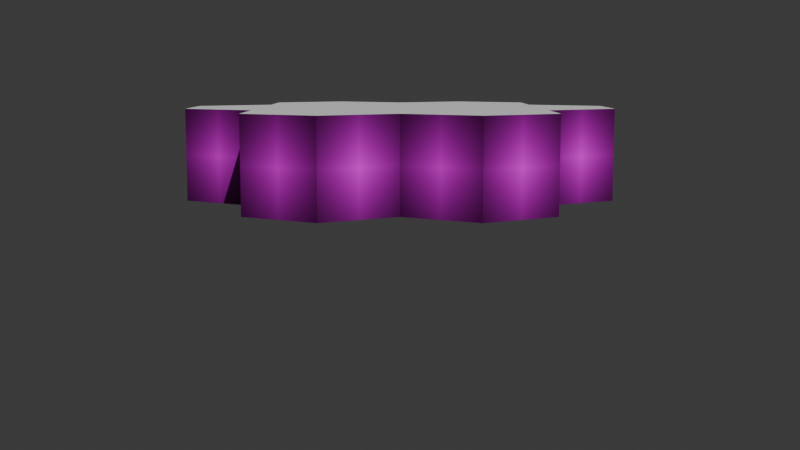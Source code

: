 # Source: honeycomb_side.blend  (saved by Blender 5.1.29; exported with 4.5.12 LTS)
import bpy
from mathutils import Matrix  # noqa: F401  (used for matrix-valued properties, if any)

bpy.ops.wm.read_factory_settings(use_empty=True)
scene = bpy.context.scene
scene.name = 'Scene'

# ---- collections
col_collection = bpy.data.collections.new('Collection'); scene.collection.children.link(col_collection)
col_honeycombtop = bpy.data.collections.new('HoneycombTop'); scene.collection.children.link(col_honeycombtop)
col_honeycombside = bpy.data.collections.new('HoneycombSide'); scene.collection.children.link(col_honeycombside)

# ---- images (referenced by path relative to the original .blend; pixels are not part of the script)
import os
ASSET_DIR = os.environ.get("B2B_ASSET_DIR", "")  # directory of the original .blend (textures are referenced by path, not embedded)
HERE = os.path.dirname(os.path.abspath(__file__))  # packed textures are extracted next to this script under _unpacked/

def load_image(name, relpath, width, height, colorspace="sRGB"):
    """Load a texture the original file referenced (path relative to the .blend, or extracted next to this script)."""
    p = next((c for c in (os.path.join(HERE, relpath), os.path.join(ASSET_DIR, relpath)) if relpath and os.path.exists(c)), "")
    if p:
        img = bpy.data.images.load(p, check_existing=True)
        img.name = name
    else:  # same state as the original file: an image datablock whose file is absent (Cycles renders it pink)
        img = bpy.data.images.new(name, width, height)
        img.source = "FILE"
        img.filepath = "//" + (relpath or name)
    img.colorspace_settings.name = colorspace
    return img
img_syngenta_schweiz_logo_png = load_image('syngenta_schweiz_logo.png', 'syngenta_schweiz_logo.png', 1024, 1024, 'sRGB')

# ---- materials (node trees are filled in below, after node groups)
mat_honeycombbasematerial = bpy.data.materials.new('HoneycombBaseMaterial')
mat_honeycomblogomaterial = bpy.data.materials.new('HoneycombLogoMaterial')

# ---- material node trees
mat_honeycombbasematerial.use_nodes = True; mat_honeycombbasematerial.node_tree.nodes.clear()
_N = mat_honeycombbasematerial.node_tree.nodes; _L = mat_honeycombbasematerial.node_tree.links
n0 = _N.new('ShaderNodeOutputMaterial'); n0.name = 'Material Output'; n0.location = (300, 0)
n1 = _N.new('ShaderNodeBsdfPrincipled'); n1.name = 'Principled BSDF'; n1.location = (40, 0)
n1.inputs[2].default_value = 0.38
n1.inputs[13].default_value = 0.25
_L.new(n1.outputs[0], n0.inputs[0])
n0.is_active_output = True
mat_honeycomblogomaterial.use_nodes = True; mat_honeycomblogomaterial.node_tree.nodes.clear()
_N = mat_honeycomblogomaterial.node_tree.nodes; _L = mat_honeycomblogomaterial.node_tree.links
n0 = _N.new('ShaderNodeOutputMaterial'); n0.name = 'Material Output'; n0.location = (300, 0)
n1 = _N.new('ShaderNodeBsdfPrincipled'); n1.name = 'Principled BSDF'; n1.location = (40, 0)
n1.inputs[2].default_value = 0.38
n1.inputs[13].default_value = 0.25
n2 = _N.new('ShaderNodeTexImage'); n2.name = 'Image Texture'; n2.location = (-240, 0)
n2.image = img_syngenta_schweiz_logo_png
n2.extension = 'CLIP'
_L.new(n1.outputs[0], n0.inputs[0])
_L.new(n2.outputs[0], n1.inputs[0])
n0.is_active_output = True

# ---- world
world_world = bpy.data.worlds.new('World'); scene.world = world_world
world_world.use_nodes = True; world_world.node_tree.nodes.clear()
_N = world_world.node_tree.nodes; _L = world_world.node_tree.links
n0 = _N.new('ShaderNodeOutputWorld'); n0.name = 'World Output'; n0.location = (200, 100)
n1 = _N.new('ShaderNodeBackground'); n1.name = 'Background'; n1.location = (-200, 100)
n1.inputs[0].default_value = (0.05088, 0.05088, 0.05088, 1.0)
_L.new(n1.outputs[0], n0.inputs[0])
n0.is_active_output = True
world_world.color = (0.05088, 0.05088, 0.05088)
world_world.sun_shadow_jitter_overblur = 0.0

# ---- cameras
cam_side_camdata = bpy.data.cameras.new('side_CamData')

# ---- lights
light_side_lightdata = bpy.data.lights.new('side_LightData', 'SUN')
light_side_lightdata.energy = 3.0

# ---- meshes
me_hextilemesh_000 = bpy.data.meshes.new('HexTileMesh_000')
me_hextilemesh_000.from_pydata([(0.433, 0.25, 0.56), (3.062e-17, 0.5, 0.56), (-0.433, 0.25, 0.56), (-0.433, -0.25, 0.56), (-9.185e-17, -0.5, 0.56), (0.433, -0.25, 0.56), (0.433, 0.25, 0.0), (3.062e-17, 0.5, 0.0), (-0.433, 0.25, 0.0), (-0.433, -0.25, 0.0), (-9.185e-17, -0.5, 0.0), (0.433, -0.25, 0.0)], [], [(6, 7, 1, 0), (7, 8, 2, 1), (8, 9, 3, 2), (9, 10, 4, 3), (10, 11, 5, 4), (11, 6, 0, 5), (11, 10, 9, 8, 7, 6), (0, 1, 2, 3, 4, 5)])
me_hextilemesh_000.polygons.foreach_set('material_index', [1, 1, 1, 1, 1, 1, 0, 0])
_uv = me_hextilemesh_000.uv_layers.new(name='UVMap')
_uv.uv.foreach_set('vector', [0.04, 0.05, 0.96, 0.05, 0.96, 0.95, 0.04, 0.95, 0.04, 0.05, 0.96, 0.05, 0.96, 0.95, 0.04, 0.95, 0.04, 0.05, 0.96, 0.05, 0.96, 0.95, 0.04, 0.95, 0.04, 0.05, 0.96, 0.05, 0.96, 0.95, 0.04, 0.95, 0.04, 0.05, 0.96, 0.05, 0.96, 0.95, 0.04, 0.95, 0.04, 0.05, 0.96, 0.05, 0.96, 0.95, 0.04, 0.95, 0.5, 1.0, 0.933, 0.75, 0.933, 0.25, 0.5, 0.0, 0.06699, 0.25, 0.06699, 0.75, 0.5, 1.0, 0.933, 0.75, 0.933, 0.25, 0.5, 0.0, 0.06699, 0.25, 0.06699, 0.75])
me_hextilemesh_000.materials.append(mat_honeycombbasematerial)
me_hextilemesh_000.materials.append(mat_honeycomblogomaterial)
me_hextilemesh_000.update()
me_hextilemesh_001 = bpy.data.meshes.new('HexTileMesh_001')
me_hextilemesh_001.from_pydata([(0.433, 0.25, 0.56), (3.062e-17, 0.5, 0.56), (-0.433, 0.25, 0.56), (-0.433, -0.25, 0.56), (-9.185e-17, -0.5, 0.56), (0.433, -0.25, 0.56), (0.433, 0.25, 0.0), (3.062e-17, 0.5, 0.0), (-0.433, 0.25, 0.0), (-0.433, -0.25, 0.0), (-9.185e-17, -0.5, 0.0), (0.433, -0.25, 0.0)], [], [(6, 7, 1, 0), (7, 8, 2, 1), (8, 9, 3, 2), (9, 10, 4, 3), (10, 11, 5, 4), (11, 6, 0, 5), (11, 10, 9, 8, 7, 6), (0, 1, 2, 3, 4, 5)])
me_hextilemesh_001.polygons.foreach_set('material_index', [1, 1, 1, 1, 1, 1, 0, 0])
_uv = me_hextilemesh_001.uv_layers.new(name='UVMap')
_uv.uv.foreach_set('vector', [0.04, 0.05, 0.96, 0.05, 0.96, 0.95, 0.04, 0.95, 0.04, 0.05, 0.96, 0.05, 0.96, 0.95, 0.04, 0.95, 0.04, 0.05, 0.96, 0.05, 0.96, 0.95, 0.04, 0.95, 0.04, 0.05, 0.96, 0.05, 0.96, 0.95, 0.04, 0.95, 0.04, 0.05, 0.96, 0.05, 0.96, 0.95, 0.04, 0.95, 0.04, 0.05, 0.96, 0.05, 0.96, 0.95, 0.04, 0.95, 0.5, 1.0, 0.933, 0.75, 0.933, 0.25, 0.5, 0.0, 0.06699, 0.25, 0.06699, 0.75, 0.5, 1.0, 0.933, 0.75, 0.933, 0.25, 0.5, 0.0, 0.06699, 0.25, 0.06699, 0.75])
me_hextilemesh_001.materials.append(mat_honeycombbasematerial)
me_hextilemesh_001.materials.append(mat_honeycomblogomaterial)
me_hextilemesh_001.update()
me_hextilemesh_002 = bpy.data.meshes.new('HexTileMesh_002')
me_hextilemesh_002.from_pydata([(0.433, 0.25, 0.56), (3.062e-17, 0.5, 0.56), (-0.433, 0.25, 0.56), (-0.433, -0.25, 0.56), (-9.185e-17, -0.5, 0.56), (0.433, -0.25, 0.56), (0.433, 0.25, 0.0), (3.062e-17, 0.5, 0.0), (-0.433, 0.25, 0.0), (-0.433, -0.25, 0.0), (-9.185e-17, -0.5, 0.0), (0.433, -0.25, 0.0)], [], [(6, 7, 1, 0), (7, 8, 2, 1), (8, 9, 3, 2), (9, 10, 4, 3), (10, 11, 5, 4), (11, 6, 0, 5), (11, 10, 9, 8, 7, 6), (0, 1, 2, 3, 4, 5)])
me_hextilemesh_002.polygons.foreach_set('material_index', [1, 1, 1, 1, 1, 1, 0, 0])
_uv = me_hextilemesh_002.uv_layers.new(name='UVMap')
_uv.uv.foreach_set('vector', [0.04, 0.05, 0.96, 0.05, 0.96, 0.95, 0.04, 0.95, 0.04, 0.05, 0.96, 0.05, 0.96, 0.95, 0.04, 0.95, 0.04, 0.05, 0.96, 0.05, 0.96, 0.95, 0.04, 0.95, 0.04, 0.05, 0.96, 0.05, 0.96, 0.95, 0.04, 0.95, 0.04, 0.05, 0.96, 0.05, 0.96, 0.95, 0.04, 0.95, 0.04, 0.05, 0.96, 0.05, 0.96, 0.95, 0.04, 0.95, 0.5, 1.0, 0.933, 0.75, 0.933, 0.25, 0.5, 0.0, 0.06699, 0.25, 0.06699, 0.75, 0.5, 1.0, 0.933, 0.75, 0.933, 0.25, 0.5, 0.0, 0.06699, 0.25, 0.06699, 0.75])
me_hextilemesh_002.materials.append(mat_honeycombbasematerial)
me_hextilemesh_002.materials.append(mat_honeycomblogomaterial)
me_hextilemesh_002.update()
me_hextilemesh_003 = bpy.data.meshes.new('HexTileMesh_003')
me_hextilemesh_003.from_pydata([(0.433, 0.25, 0.56), (3.062e-17, 0.5, 0.56), (-0.433, 0.25, 0.56), (-0.433, -0.25, 0.56), (-9.185e-17, -0.5, 0.56), (0.433, -0.25, 0.56), (0.433, 0.25, 0.0), (3.062e-17, 0.5, 0.0), (-0.433, 0.25, 0.0), (-0.433, -0.25, 0.0), (-9.185e-17, -0.5, 0.0), (0.433, -0.25, 0.0)], [], [(6, 7, 1, 0), (7, 8, 2, 1), (8, 9, 3, 2), (9, 10, 4, 3), (10, 11, 5, 4), (11, 6, 0, 5), (11, 10, 9, 8, 7, 6), (0, 1, 2, 3, 4, 5)])
me_hextilemesh_003.polygons.foreach_set('material_index', [1, 1, 1, 1, 1, 1, 0, 0])
_uv = me_hextilemesh_003.uv_layers.new(name='UVMap')
_uv.uv.foreach_set('vector', [0.04, 0.05, 0.96, 0.05, 0.96, 0.95, 0.04, 0.95, 0.04, 0.05, 0.96, 0.05, 0.96, 0.95, 0.04, 0.95, 0.04, 0.05, 0.96, 0.05, 0.96, 0.95, 0.04, 0.95, 0.04, 0.05, 0.96, 0.05, 0.96, 0.95, 0.04, 0.95, 0.04, 0.05, 0.96, 0.05, 0.96, 0.95, 0.04, 0.95, 0.04, 0.05, 0.96, 0.05, 0.96, 0.95, 0.04, 0.95, 0.5, 1.0, 0.933, 0.75, 0.933, 0.25, 0.5, 0.0, 0.06699, 0.25, 0.06699, 0.75, 0.5, 1.0, 0.933, 0.75, 0.933, 0.25, 0.5, 0.0, 0.06699, 0.25, 0.06699, 0.75])
me_hextilemesh_003.materials.append(mat_honeycombbasematerial)
me_hextilemesh_003.materials.append(mat_honeycomblogomaterial)
me_hextilemesh_003.update()
me_hextilemesh_004 = bpy.data.meshes.new('HexTileMesh_004')
me_hextilemesh_004.from_pydata([(0.433, 0.25, 0.56), (3.062e-17, 0.5, 0.56), (-0.433, 0.25, 0.56), (-0.433, -0.25, 0.56), (-9.185e-17, -0.5, 0.56), (0.433, -0.25, 0.56), (0.433, 0.25, 0.0), (3.062e-17, 0.5, 0.0), (-0.433, 0.25, 0.0), (-0.433, -0.25, 0.0), (-9.185e-17, -0.5, 0.0), (0.433, -0.25, 0.0)], [], [(6, 7, 1, 0), (7, 8, 2, 1), (8, 9, 3, 2), (9, 10, 4, 3), (10, 11, 5, 4), (11, 6, 0, 5), (11, 10, 9, 8, 7, 6), (0, 1, 2, 3, 4, 5)])
me_hextilemesh_004.polygons.foreach_set('material_index', [1, 1, 1, 1, 1, 1, 0, 0])
_uv = me_hextilemesh_004.uv_layers.new(name='UVMap')
_uv.uv.foreach_set('vector', [0.04, 0.05, 0.96, 0.05, 0.96, 0.95, 0.04, 0.95, 0.04, 0.05, 0.96, 0.05, 0.96, 0.95, 0.04, 0.95, 0.04, 0.05, 0.96, 0.05, 0.96, 0.95, 0.04, 0.95, 0.04, 0.05, 0.96, 0.05, 0.96, 0.95, 0.04, 0.95, 0.04, 0.05, 0.96, 0.05, 0.96, 0.95, 0.04, 0.95, 0.04, 0.05, 0.96, 0.05, 0.96, 0.95, 0.04, 0.95, 0.5, 1.0, 0.933, 0.75, 0.933, 0.25, 0.5, 0.0, 0.06699, 0.25, 0.06699, 0.75, 0.5, 1.0, 0.933, 0.75, 0.933, 0.25, 0.5, 0.0, 0.06699, 0.25, 0.06699, 0.75])
me_hextilemesh_004.materials.append(mat_honeycombbasematerial)
me_hextilemesh_004.materials.append(mat_honeycomblogomaterial)
me_hextilemesh_004.update()
me_hextilemesh_005 = bpy.data.meshes.new('HexTileMesh_005')
me_hextilemesh_005.from_pydata([(0.433, 0.25, 0.56), (3.062e-17, 0.5, 0.56), (-0.433, 0.25, 0.56), (-0.433, -0.25, 0.56), (-9.185e-17, -0.5, 0.56), (0.433, -0.25, 0.56), (0.433, 0.25, 0.0), (3.062e-17, 0.5, 0.0), (-0.433, 0.25, 0.0), (-0.433, -0.25, 0.0), (-9.185e-17, -0.5, 0.0), (0.433, -0.25, 0.0)], [], [(6, 7, 1, 0), (7, 8, 2, 1), (8, 9, 3, 2), (9, 10, 4, 3), (10, 11, 5, 4), (11, 6, 0, 5), (11, 10, 9, 8, 7, 6), (0, 1, 2, 3, 4, 5)])
me_hextilemesh_005.polygons.foreach_set('material_index', [1, 1, 1, 1, 1, 1, 0, 0])
_uv = me_hextilemesh_005.uv_layers.new(name='UVMap')
_uv.uv.foreach_set('vector', [0.04, 0.05, 0.96, 0.05, 0.96, 0.95, 0.04, 0.95, 0.04, 0.05, 0.96, 0.05, 0.96, 0.95, 0.04, 0.95, 0.04, 0.05, 0.96, 0.05, 0.96, 0.95, 0.04, 0.95, 0.04, 0.05, 0.96, 0.05, 0.96, 0.95, 0.04, 0.95, 0.04, 0.05, 0.96, 0.05, 0.96, 0.95, 0.04, 0.95, 0.04, 0.05, 0.96, 0.05, 0.96, 0.95, 0.04, 0.95, 0.5, 1.0, 0.933, 0.75, 0.933, 0.25, 0.5, 0.0, 0.06699, 0.25, 0.06699, 0.75, 0.5, 1.0, 0.933, 0.75, 0.933, 0.25, 0.5, 0.0, 0.06699, 0.25, 0.06699, 0.75])
me_hextilemesh_005.materials.append(mat_honeycombbasematerial)
me_hextilemesh_005.materials.append(mat_honeycomblogomaterial)
me_hextilemesh_005.update()
me_hextilemesh_006 = bpy.data.meshes.new('HexTileMesh_006')
me_hextilemesh_006.from_pydata([(0.433, 0.25, 0.56), (3.062e-17, 0.5, 0.56), (-0.433, 0.25, 0.56), (-0.433, -0.25, 0.56), (-9.185e-17, -0.5, 0.56), (0.433, -0.25, 0.56), (0.433, 0.25, 0.0), (3.062e-17, 0.5, 0.0), (-0.433, 0.25, 0.0), (-0.433, -0.25, 0.0), (-9.185e-17, -0.5, 0.0), (0.433, -0.25, 0.0)], [], [(6, 7, 1, 0), (7, 8, 2, 1), (8, 9, 3, 2), (9, 10, 4, 3), (10, 11, 5, 4), (11, 6, 0, 5), (11, 10, 9, 8, 7, 6), (0, 1, 2, 3, 4, 5)])
me_hextilemesh_006.polygons.foreach_set('material_index', [1, 1, 1, 1, 1, 1, 0, 0])
_uv = me_hextilemesh_006.uv_layers.new(name='UVMap')
_uv.uv.foreach_set('vector', [0.04, 0.05, 0.96, 0.05, 0.96, 0.95, 0.04, 0.95, 0.04, 0.05, 0.96, 0.05, 0.96, 0.95, 0.04, 0.95, 0.04, 0.05, 0.96, 0.05, 0.96, 0.95, 0.04, 0.95, 0.04, 0.05, 0.96, 0.05, 0.96, 0.95, 0.04, 0.95, 0.04, 0.05, 0.96, 0.05, 0.96, 0.95, 0.04, 0.95, 0.04, 0.05, 0.96, 0.05, 0.96, 0.95, 0.04, 0.95, 0.5, 1.0, 0.933, 0.75, 0.933, 0.25, 0.5, 0.0, 0.06699, 0.25, 0.06699, 0.75, 0.5, 1.0, 0.933, 0.75, 0.933, 0.25, 0.5, 0.0, 0.06699, 0.25, 0.06699, 0.75])
me_hextilemesh_006.materials.append(mat_honeycombbasematerial)
me_hextilemesh_006.materials.append(mat_honeycomblogomaterial)
me_hextilemesh_006.update()

# ---- objects
ob_side_camera = bpy.data.objects.new('side_Camera', cam_side_camdata)
ob_side_light = bpy.data.objects.new('side_Light', light_side_lightdata)
ob_honeycombside = bpy.data.objects.new('HoneycombSide', None)
ob_hextile_000 = bpy.data.objects.new('HexTile_000', me_hextilemesh_000)
ob_hextile_001 = bpy.data.objects.new('HexTile_001', me_hextilemesh_001)
ob_hextile_002 = bpy.data.objects.new('HexTile_002', me_hextilemesh_002)
ob_hextile_003 = bpy.data.objects.new('HexTile_003', me_hextilemesh_003)
ob_hextile_004 = bpy.data.objects.new('HexTile_004', me_hextilemesh_004)
ob_hextile_005 = bpy.data.objects.new('HexTile_005', me_hextilemesh_005)
ob_hextile_006 = bpy.data.objects.new('HexTile_006', me_hextilemesh_006)

# ---- transforms, parenting, visibility, modifiers, constraints
ob_side_camera.location = (0.0, -7.0, 0.8)
ob_side_camera.rotation_euler = (1.431, 0.0, 0.0)
ob_side_light.location = (2.0, -3.0, 4.0)
ob_side_light.rotation_euler = (0.7854, 0.0, 0.3491)
ob_honeycombside.location = (0.0, 0.0, 0.0)
ob_hextile_000.parent = ob_honeycombside
ob_hextile_000.location = (0.0, 0.0, 0.0)
ob_hextile_001.parent = ob_honeycombside
ob_hextile_001.location = (0.866, 0.0, 0.0)
ob_hextile_002.parent = ob_honeycombside
ob_hextile_002.location = (0.433, 0.75, 0.0)
ob_hextile_003.parent = ob_honeycombside
ob_hextile_003.location = (-0.433, 0.75, 0.0)
ob_hextile_004.parent = ob_honeycombside
ob_hextile_004.location = (-0.866, 0.0, 0.0)
ob_hextile_005.parent = ob_honeycombside
ob_hextile_005.location = (-0.433, -0.75, 0.0)
ob_hextile_006.parent = ob_honeycombside
ob_hextile_006.location = (0.433, -0.75, 0.0)

# ---- collection membership
scene.collection.objects.link(ob_side_camera)
scene.collection.objects.link(ob_side_light)
col_honeycombside.objects.link(ob_honeycombside)
col_honeycombside.objects.link(ob_hextile_000)
col_honeycombside.objects.link(ob_hextile_001)
col_honeycombside.objects.link(ob_hextile_002)
col_honeycombside.objects.link(ob_hextile_003)
col_honeycombside.objects.link(ob_hextile_004)
col_honeycombside.objects.link(ob_hextile_005)
col_honeycombside.objects.link(ob_hextile_006)

# ---- scene / render settings (as saved in the file)
scene.camera = ob_side_camera
scene.frame_start = 1; scene.frame_end = 250; scene.frame_set(1)
scene.render.engine = 'BLENDER_EEVEE_NEXT'
scene.render.resolution_x = 1280
scene.render.resolution_y = 720
scene.render.bake_bias = 0.0
scene.render.bake_samples = 0
scene.cycles.sampling_pattern = 'TABULATED_SOBOL'
scene.eevee.use_volume_custom_range = False
bpy.context.view_layer.update()
